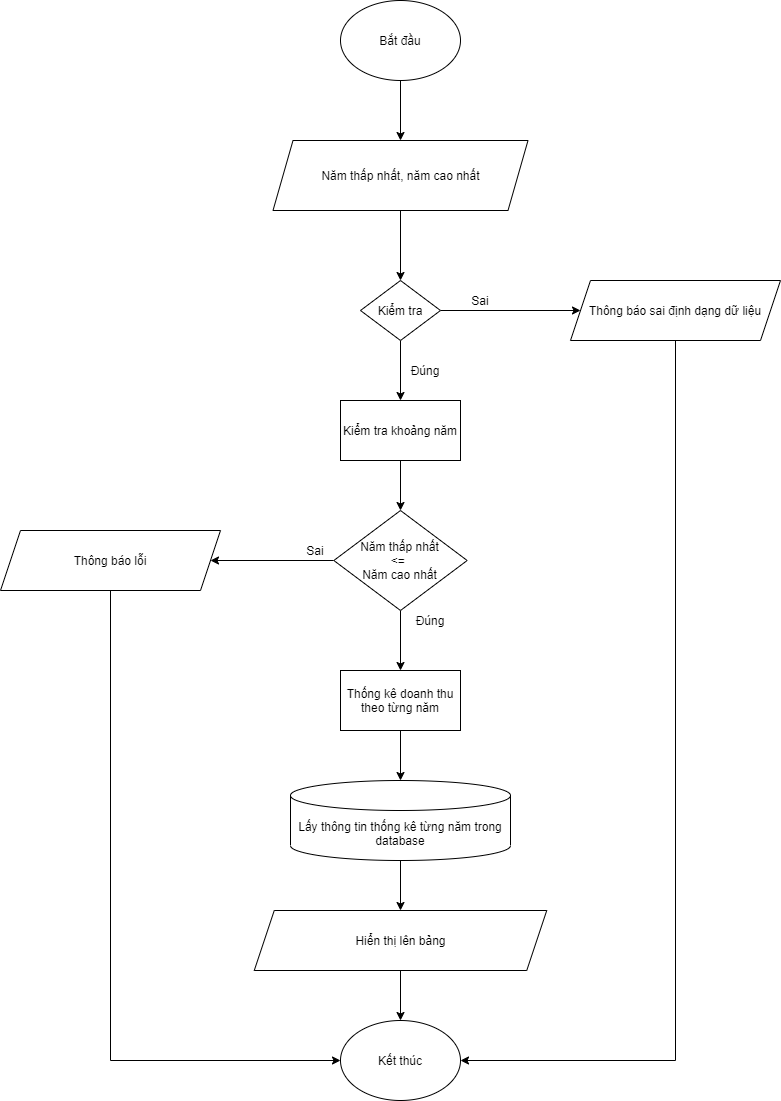

The diagram above was exported from draw.io. Its source (the exported page's mxGraphModel, read from the mxfile embedded in the PNG):
<mxGraphModel dx="1024" dy="632" grid="1" gridSize="10" guides="1" tooltips="1" connect="1" arrows="1" fold="1" page="1" pageScale="1" pageWidth="850" pageHeight="1100" math="0" shadow="0">
  <root>
    <mxCell id="0" />
    <mxCell id="1" parent="0" />
    <mxCell id="oZyo_9esNoeTAKBxrPgr-1" style="edgeStyle=orthogonalEdgeStyle;rounded=0;orthogonalLoop=1;jettySize=auto;html=1;exitX=0.5;exitY=1;exitDx=0;exitDy=0;entryX=0.5;entryY=0;entryDx=0;entryDy=0;" parent="1" source="oZyo_9esNoeTAKBxrPgr-2" target="oZyo_9esNoeTAKBxrPgr-4" edge="1">
      <mxGeometry relative="1" as="geometry" />
    </mxCell>
    <mxCell id="oZyo_9esNoeTAKBxrPgr-2" value="Bắt đầu" style="ellipse;whiteSpace=wrap;html=1;" parent="1" vertex="1">
      <mxGeometry x="370" width="120" height="80" as="geometry" />
    </mxCell>
    <mxCell id="oZyo_9esNoeTAKBxrPgr-3" style="edgeStyle=orthogonalEdgeStyle;rounded=0;orthogonalLoop=1;jettySize=auto;html=1;exitX=0.5;exitY=1;exitDx=0;exitDy=0;" parent="1" source="oZyo_9esNoeTAKBxrPgr-4" target="oZyo_9esNoeTAKBxrPgr-7" edge="1">
      <mxGeometry relative="1" as="geometry" />
    </mxCell>
    <mxCell id="oZyo_9esNoeTAKBxrPgr-4" value="Năm thấp nhất, năm cao nhất" style="shape=parallelogram;perimeter=parallelogramPerimeter;whiteSpace=wrap;html=1;fixedSize=1;" parent="1" vertex="1">
      <mxGeometry x="302.5" y="140" width="255" height="70" as="geometry" />
    </mxCell>
    <mxCell id="oZyo_9esNoeTAKBxrPgr-5" style="edgeStyle=orthogonalEdgeStyle;rounded=0;orthogonalLoop=1;jettySize=auto;html=1;exitX=1;exitY=0.5;exitDx=0;exitDy=0;entryX=0;entryY=0.5;entryDx=0;entryDy=0;" parent="1" source="oZyo_9esNoeTAKBxrPgr-7" target="oZyo_9esNoeTAKBxrPgr-9" edge="1">
      <mxGeometry relative="1" as="geometry" />
    </mxCell>
    <mxCell id="oZyo_9esNoeTAKBxrPgr-6" style="edgeStyle=orthogonalEdgeStyle;rounded=0;orthogonalLoop=1;jettySize=auto;html=1;exitX=0.5;exitY=1;exitDx=0;exitDy=0;entryX=0.5;entryY=0;entryDx=0;entryDy=0;" parent="1" source="oZyo_9esNoeTAKBxrPgr-7" target="oZyo_9esNoeTAKBxrPgr-11" edge="1">
      <mxGeometry relative="1" as="geometry" />
    </mxCell>
    <mxCell id="oZyo_9esNoeTAKBxrPgr-7" value="Kiểm tra" style="rhombus;whiteSpace=wrap;html=1;" parent="1" vertex="1">
      <mxGeometry x="390" y="280" width="80" height="60" as="geometry" />
    </mxCell>
    <mxCell id="oZyo_9esNoeTAKBxrPgr-8" style="edgeStyle=orthogonalEdgeStyle;rounded=0;orthogonalLoop=1;jettySize=auto;html=1;exitX=0.5;exitY=1;exitDx=0;exitDy=0;entryX=1;entryY=0.5;entryDx=0;entryDy=0;" parent="1" source="oZyo_9esNoeTAKBxrPgr-9" target="oZyo_9esNoeTAKBxrPgr-21" edge="1">
      <mxGeometry relative="1" as="geometry" />
    </mxCell>
    <mxCell id="oZyo_9esNoeTAKBxrPgr-9" value="Thông báo sai định dạng dữ liệu" style="shape=parallelogram;perimeter=parallelogramPerimeter;whiteSpace=wrap;html=1;fixedSize=1;" parent="1" vertex="1">
      <mxGeometry x="600" y="280" width="210" height="60" as="geometry" />
    </mxCell>
    <mxCell id="oZyo_9esNoeTAKBxrPgr-10" style="edgeStyle=orthogonalEdgeStyle;rounded=0;orthogonalLoop=1;jettySize=auto;html=1;exitX=0.5;exitY=1;exitDx=0;exitDy=0;entryX=0.5;entryY=0;entryDx=0;entryDy=0;" parent="1" source="oZyo_9esNoeTAKBxrPgr-11" target="oZyo_9esNoeTAKBxrPgr-14" edge="1">
      <mxGeometry relative="1" as="geometry" />
    </mxCell>
    <mxCell id="oZyo_9esNoeTAKBxrPgr-11" value="Kiểm tra khoảng năm" style="rounded=0;whiteSpace=wrap;html=1;" parent="1" vertex="1">
      <mxGeometry x="370" y="400" width="120" height="60" as="geometry" />
    </mxCell>
    <mxCell id="oZyo_9esNoeTAKBxrPgr-12" style="edgeStyle=orthogonalEdgeStyle;rounded=0;orthogonalLoop=1;jettySize=auto;html=1;exitX=0;exitY=0.5;exitDx=0;exitDy=0;entryX=1;entryY=0.5;entryDx=0;entryDy=0;" parent="1" source="oZyo_9esNoeTAKBxrPgr-14" target="oZyo_9esNoeTAKBxrPgr-16" edge="1">
      <mxGeometry relative="1" as="geometry" />
    </mxCell>
    <mxCell id="oZyo_9esNoeTAKBxrPgr-13" style="edgeStyle=orthogonalEdgeStyle;rounded=0;orthogonalLoop=1;jettySize=auto;html=1;exitX=0.5;exitY=1;exitDx=0;exitDy=0;entryX=0.5;entryY=0;entryDx=0;entryDy=0;" parent="1" source="oZyo_9esNoeTAKBxrPgr-14" target="WLMWXWrQipJSmuFyIDSb-1" edge="1">
      <mxGeometry relative="1" as="geometry">
        <mxPoint x="430" y="650" as="targetPoint" />
      </mxGeometry>
    </mxCell>
    <mxCell id="oZyo_9esNoeTAKBxrPgr-14" value="Năm thấp nhất&lt;br&gt;&amp;lt;=&amp;nbsp;&lt;br&gt;Năm cao nhất" style="rhombus;whiteSpace=wrap;html=1;" parent="1" vertex="1">
      <mxGeometry x="363.34" y="510" width="133.33" height="100" as="geometry" />
    </mxCell>
    <mxCell id="oZyo_9esNoeTAKBxrPgr-15" style="edgeStyle=orthogonalEdgeStyle;rounded=0;orthogonalLoop=1;jettySize=auto;html=1;exitX=0.5;exitY=1;exitDx=0;exitDy=0;entryX=0;entryY=0.5;entryDx=0;entryDy=0;" parent="1" source="oZyo_9esNoeTAKBxrPgr-16" target="oZyo_9esNoeTAKBxrPgr-21" edge="1">
      <mxGeometry relative="1" as="geometry" />
    </mxCell>
    <mxCell id="oZyo_9esNoeTAKBxrPgr-16" value="Thông báo lỗi" style="shape=parallelogram;perimeter=parallelogramPerimeter;whiteSpace=wrap;html=1;fixedSize=1;" parent="1" vertex="1">
      <mxGeometry x="30" y="530" width="220" height="60" as="geometry" />
    </mxCell>
    <mxCell id="oZyo_9esNoeTAKBxrPgr-17" style="edgeStyle=orthogonalEdgeStyle;rounded=0;orthogonalLoop=1;jettySize=auto;html=1;exitX=0.5;exitY=1;exitDx=0;exitDy=0;exitPerimeter=0;entryX=0.5;entryY=0;entryDx=0;entryDy=0;" parent="1" source="oZyo_9esNoeTAKBxrPgr-18" target="oZyo_9esNoeTAKBxrPgr-20" edge="1">
      <mxGeometry relative="1" as="geometry" />
    </mxCell>
    <mxCell id="oZyo_9esNoeTAKBxrPgr-18" value="Lấy thông tin thống kê từng năm trong database" style="shape=cylinder3;whiteSpace=wrap;html=1;boundedLbl=1;backgroundOutline=1;size=15;" parent="1" vertex="1">
      <mxGeometry x="320" y="780" width="220" height="80" as="geometry" />
    </mxCell>
    <mxCell id="oZyo_9esNoeTAKBxrPgr-19" style="edgeStyle=orthogonalEdgeStyle;rounded=0;orthogonalLoop=1;jettySize=auto;html=1;exitX=0.5;exitY=1;exitDx=0;exitDy=0;" parent="1" source="oZyo_9esNoeTAKBxrPgr-20" target="oZyo_9esNoeTAKBxrPgr-21" edge="1">
      <mxGeometry relative="1" as="geometry" />
    </mxCell>
    <mxCell id="oZyo_9esNoeTAKBxrPgr-20" value="Hiển thị lên bảng" style="shape=parallelogram;perimeter=parallelogramPerimeter;whiteSpace=wrap;html=1;fixedSize=1;" parent="1" vertex="1">
      <mxGeometry x="283.75" y="910" width="292.5" height="60" as="geometry" />
    </mxCell>
    <mxCell id="oZyo_9esNoeTAKBxrPgr-21" value="Kết thúc" style="ellipse;whiteSpace=wrap;html=1;" parent="1" vertex="1">
      <mxGeometry x="370" y="1020" width="120" height="80" as="geometry" />
    </mxCell>
    <mxCell id="oZyo_9esNoeTAKBxrPgr-22" value="Sai" style="text;html=1;strokeColor=none;fillColor=none;align=center;verticalAlign=middle;whiteSpace=wrap;rounded=0;" parent="1" vertex="1">
      <mxGeometry x="490" y="290" width="40" height="20" as="geometry" />
    </mxCell>
    <mxCell id="oZyo_9esNoeTAKBxrPgr-23" value="Đúng" style="text;html=1;strokeColor=none;fillColor=none;align=center;verticalAlign=middle;whiteSpace=wrap;rounded=0;" parent="1" vertex="1">
      <mxGeometry x="435" y="360" width="40" height="20" as="geometry" />
    </mxCell>
    <mxCell id="oZyo_9esNoeTAKBxrPgr-24" value="Sai" style="text;html=1;strokeColor=none;fillColor=none;align=center;verticalAlign=middle;whiteSpace=wrap;rounded=0;" parent="1" vertex="1">
      <mxGeometry x="300" y="540" width="90" height="20" as="geometry" />
    </mxCell>
    <mxCell id="oZyo_9esNoeTAKBxrPgr-25" value="Đúng" style="text;html=1;strokeColor=none;fillColor=none;align=center;verticalAlign=middle;whiteSpace=wrap;rounded=0;" parent="1" vertex="1">
      <mxGeometry x="440" y="610" width="40" height="20" as="geometry" />
    </mxCell>
    <mxCell id="WLMWXWrQipJSmuFyIDSb-1" value="Thống kê doanh thu theo từng năm" style="rounded=0;whiteSpace=wrap;html=1;" vertex="1" parent="1">
      <mxGeometry x="370" y="670" width="120" height="60" as="geometry" />
    </mxCell>
    <mxCell id="WLMWXWrQipJSmuFyIDSb-2" value="" style="endArrow=classic;html=1;entryX=0.5;entryY=0;entryDx=0;entryDy=0;entryPerimeter=0;exitX=0.5;exitY=1;exitDx=0;exitDy=0;" edge="1" parent="1" source="WLMWXWrQipJSmuFyIDSb-1" target="oZyo_9esNoeTAKBxrPgr-18">
      <mxGeometry width="50" height="50" relative="1" as="geometry">
        <mxPoint x="400" y="590" as="sourcePoint" />
        <mxPoint x="450" y="540" as="targetPoint" />
      </mxGeometry>
    </mxCell>
  </root>
</mxGraphModel>